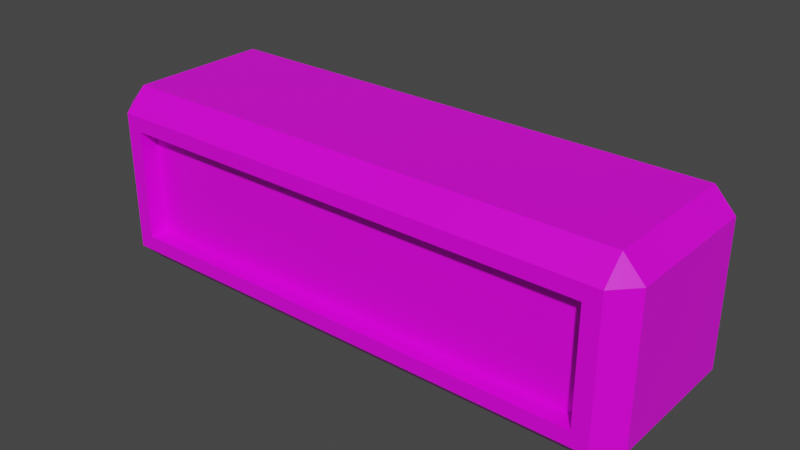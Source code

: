 # Source: lift.blend  (saved by Blender 4.2.66; exported with 4.5.12 LTS)
import bpy
from mathutils import Matrix  # noqa: F401  (used for matrix-valued properties, if any)

bpy.ops.wm.read_factory_settings(use_empty=True)
scene = bpy.context.scene
scene.name = 'Scene'

# ---- collections
col_collection = bpy.data.collections.new('Collection'); scene.collection.children.link(col_collection)

# ---- images (referenced by path relative to the original .blend; pixels are not part of the script)
import os
ASSET_DIR = os.environ.get("B2B_ASSET_DIR", "")  # directory of the original .blend (textures are referenced by path, not embedded)
HERE = os.path.dirname(os.path.abspath(__file__))  # packed textures are extracted next to this script under _unpacked/

def load_image(name, relpath, width, height, colorspace="sRGB"):
    """Load a texture the original file referenced (path relative to the .blend, or extracted next to this script)."""
    p = next((c for c in (os.path.join(HERE, relpath), os.path.join(ASSET_DIR, relpath)) if relpath and os.path.exists(c)), "")
    if p:
        img = bpy.data.images.load(p, check_existing=True)
        img.name = name
    else:  # same state as the original file: an image datablock whose file is absent (Cycles renders it pink)
        img = bpy.data.images.new(name, width, height)
        img.source = "FILE"
        img.filepath = "//" + (relpath or name)
    img.colorspace_settings.name = colorspace
    return img
img_carry_vault_tex_png = load_image('carry_vault_tex.png', 'carry_vault_tex.png', 1024, 1024, 'sRGB')

# ---- materials (node trees are filled in below, after node groups)
mat_carry_vault_material = bpy.data.materials.new('carry_vault_material')
mat_carry_vault_material.alpha_threshold = 0.0
mat_carry_vault_material.use_transparent_shadow = False
mat_carry_vault_material.line_color = (0.0, 0.0, 0.0, 1.0)

# ---- material node trees
mat_carry_vault_material.use_nodes = True; mat_carry_vault_material.node_tree.nodes.clear()
_N = mat_carry_vault_material.node_tree.nodes; _L = mat_carry_vault_material.node_tree.links
n0 = _N.new('ShaderNodeOutputMaterial'); n0.name = 'Material Output'; n0.location = (300, 300)
n1 = _N.new('ShaderNodeBsdfPrincipled'); n1.name = 'Principled BSDF'; n1.location = (10, 300)
n1.distribution = 'GGX'
n1.subsurface_method = 'RANDOM_WALK_SKIN'
n1.inputs[2].default_value = 0.4
n1.inputs[3].default_value = 1.45
n1.inputs[27].default_value = (0.0, 0.0, 0.0, 1.0)
n1.inputs[28].default_value = 1.0
n2 = _N.new('ShaderNodeTexImage'); n2.name = '画像テクスチャ'; n2.location = (-280, 280)
n2.image = img_carry_vault_tex_png
_L.new(n1.outputs[0], n0.inputs[0])
_L.new(n2.outputs[0], n1.inputs[0])
n0.is_active_output = True

# ---- world
world_world = bpy.data.worlds.new('World'); scene.world = world_world
world_world.use_nodes = True; world_world.node_tree.nodes.clear()
_N = world_world.node_tree.nodes; _L = world_world.node_tree.links
n0 = _N.new('ShaderNodeOutputWorld'); n0.name = 'World Output'; n0.location = (300, 300)
n1 = _N.new('ShaderNodeBackground'); n1.name = 'Background'; n1.location = (10, 300)
n1.inputs[0].default_value = (0.05088, 0.05088, 0.05088, 1.0)
_L.new(n1.outputs[0], n0.inputs[0])
n0.is_active_output = True
world_world.color = (0.05088, 0.05088, 0.05088)
world_world.use_sun_shadow = False
world_world.sun_shadow_jitter_overblur = 0.0

# ---- meshes
me_cube = bpy.data.meshes.new('Cube')
me_cube.from_pydata([(0.0, -0.7637, 1.0), (0.0, -1.0, 0.7637), (0.0, -0.7637, -1.0), (0.0, -1.0, -0.7637), (0.0, -1.0, -0.6009), (0.0, -1.0, 0.6009), (0.0, 0.0, 1.0), (0.0, 0.0, -1.0), (0.0, -0.8, 0.6009), (0.0, -0.8, -0.6009), (3.0, -0.7637, 0.7637), (2.606, -1.0, 0.6009), (2.78, -0.7637, 1.0), (2.78, -0.7637, -1.0), (2.606, -1.0, -0.6009), (3.0, -0.7637, -0.7637), (2.78, -1.0, -0.7637), (2.78, -1.0, 0.7637), (2.78, 0.0, -1.0), (3.0, 0.0, -0.7637), (2.78, 0.0, 1.0), (3.0, 0.0, 0.7637), (2.606, -0.8, -0.6009), (2.606, -0.8, 0.6009), (0.0, 0.7637, 1.0), (0.0, 1.0, 0.7637), (0.0, 0.7637, -1.0), (0.0, 1.0, -0.7637), (0.0, 1.0, -0.6009), (0.0, 1.0, 0.6009), (0.0, 0.8, 0.6009), (0.0, 0.8, -0.6009), (3.0, 0.7637, 0.7637), (2.606, 1.0, 0.6009), (2.78, 0.7637, 1.0), (2.78, 0.7637, -1.0), (2.606, 1.0, -0.6009), (3.0, 0.7637, -0.7637), (2.78, 1.0, -0.7637), (2.78, 1.0, 0.7637), (2.606, 0.8, -0.6009), (2.606, 0.8, 0.6009), (-3.0, -0.7637, 0.7637), (-2.606, -1.0, 0.6009), (-2.78, -0.7637, 1.0), (-2.78, -0.7637, -1.0), (-2.606, -1.0, -0.6009), (-3.0, -0.7637, -0.7637), (-2.78, -1.0, -0.7637), (-2.78, -1.0, 0.7637), (-2.78, 0.0, -1.0), (-3.0, 0.0, -0.7637), (-2.78, 0.0, 1.0), (-3.0, 0.0, 0.7637), (-2.606, -0.8, -0.6009), (-2.606, -0.8, 0.6009), (-3.0, 0.7637, 0.7637), (-2.606, 1.0, 0.6009), (-2.78, 0.7637, 1.0), (-2.78, 0.7637, -1.0), (-2.606, 1.0, -0.6009), (-3.0, 0.7637, -0.7637), (-2.78, 1.0, -0.7637), (-2.78, 1.0, 0.7637), (-2.606, 0.8, -0.6009), (-2.606, 0.8, 0.6009)], [], [(5, 8, 23, 11), (6, 0, 12, 20), (10, 12, 17), (13, 15, 16), (18, 19, 15, 13), (16, 15, 10, 17), (0, 1, 17, 12), (13, 16, 3, 2), (18, 13, 2, 7), (14, 16, 17, 11), (4, 3, 16, 14), (11, 17, 1, 5), (12, 10, 21, 20), (15, 19, 21, 10), (9, 22, 23, 8), (11, 23, 22, 14), (14, 22, 9, 4), (29, 33, 41, 30), (6, 20, 34, 24), (32, 39, 34), (35, 38, 37), (18, 35, 37, 19), (38, 39, 32, 37), (24, 34, 39, 25), (35, 26, 27, 38), (18, 7, 26, 35), (36, 33, 39, 38), (28, 36, 38, 27), (33, 29, 25, 39), (34, 20, 21, 32), (37, 32, 21, 19), (31, 30, 41, 40), (33, 36, 40, 41), (36, 28, 31, 40), (5, 43, 55, 8), (6, 52, 44, 0), (42, 49, 44), (45, 48, 47), (50, 45, 47, 51), (48, 49, 42, 47), (0, 44, 49, 1), (45, 2, 3, 48), (50, 7, 2, 45), (46, 43, 49, 48), (4, 46, 48, 3), (43, 5, 1, 49), (44, 52, 53, 42), (47, 42, 53, 51), (9, 8, 55, 54), (43, 46, 54, 55), (46, 4, 9, 54), (29, 30, 65, 57), (6, 24, 58, 52), (56, 58, 63), (59, 61, 62), (50, 51, 61, 59), (62, 61, 56, 63), (24, 25, 63, 58), (59, 62, 27, 26), (50, 59, 26, 7), (60, 62, 63, 57), (28, 27, 62, 60), (57, 63, 25, 29), (58, 56, 53, 52), (61, 51, 53, 56), (31, 64, 65, 30), (57, 65, 64, 60), (60, 64, 31, 28)])
_uv = me_cube.uv_layers.new(name='UVMap')
_uv.uv.foreach_set('vector', [0.2811, 0.8362, 0.2811, 0.8355, 0.2895, 0.8354, 0.2896, 0.836, 0.2812, 0.8402, 0.2812, 0.8378, 0.2901, 0.8376, 0.2902, 0.8401, 0.2709, 0.8422, 0.272, 0.8424, 0.2711, 0.8433, 0.2652, 0.8425, 0.2663, 0.8423, 0.2661, 0.8434, 0.265, 0.8399, 0.2661, 0.8399, 0.2663, 0.8423, 0.2652, 0.8425, 0.2661, 0.8434, 0.2663, 0.8423, 0.2709, 0.8422, 0.2711, 0.8433, 0.2812, 0.8378, 0.2811, 0.8367, 0.2901, 0.8365, 0.2901, 0.8376, 0.2723, 0.8474, 0.2723, 0.8463, 0.2813, 0.8461, 0.2813, 0.8472, 0.2724, 0.8499, 0.2723, 0.8474, 0.2813, 0.8472, 0.2814, 0.8497, 0.2667, 0.8439, 0.2661, 0.8434, 0.2711, 0.8433, 0.2706, 0.8439, 0.2813, 0.8456, 0.2813, 0.8461, 0.2723, 0.8463, 0.2729, 0.8458, 0.2896, 0.836, 0.2901, 0.8365, 0.2811, 0.8367, 0.2811, 0.8362, 0.272, 0.8424, 0.2709, 0.8422, 0.271, 0.8398, 0.2722, 0.8398, 0.2663, 0.8423, 0.2661, 0.8399, 0.271, 0.8398, 0.2709, 0.8422, 0.2808, 0.9128, 0.2952, 0.9123, 0.2954, 0.919, 0.281, 0.9194, 0.2896, 0.836, 0.2895, 0.8354, 0.2934, 0.8353, 0.2934, 0.8359, 0.2729, 0.8458, 0.2729, 0.8451, 0.2813, 0.845, 0.2813, 0.8456, 0.2813, 0.8443, 0.2897, 0.8442, 0.2897, 0.8448, 0.2813, 0.845, 0.2812, 0.8402, 0.2902, 0.8401, 0.2902, 0.8425, 0.2813, 0.8427, 0.2709, 0.8374, 0.271, 0.8363, 0.2719, 0.8371, 0.2651, 0.8372, 0.266, 0.8364, 0.2662, 0.8374, 0.265, 0.8399, 0.2651, 0.8372, 0.2662, 0.8374, 0.2661, 0.8399, 0.266, 0.8364, 0.271, 0.8363, 0.2709, 0.8374, 0.2662, 0.8374, 0.2813, 0.8427, 0.2902, 0.8425, 0.2903, 0.8436, 0.2813, 0.8438, 0.2724, 0.8523, 0.2814, 0.8522, 0.2814, 0.8532, 0.2725, 0.8534, 0.2724, 0.8499, 0.2814, 0.8497, 0.2814, 0.8522, 0.2724, 0.8523, 0.2665, 0.8358, 0.2704, 0.8357, 0.271, 0.8363, 0.266, 0.8364, 0.2815, 0.8538, 0.273, 0.8539, 0.2725, 0.8534, 0.2814, 0.8532, 0.2897, 0.8442, 0.2813, 0.8443, 0.2813, 0.8438, 0.2903, 0.8436, 0.2719, 0.8371, 0.2722, 0.8398, 0.271, 0.8398, 0.2709, 0.8374, 0.2662, 0.8374, 0.2709, 0.8374, 0.271, 0.8398, 0.2661, 0.8399, 0.2834, 0.902, 0.2834, 0.909, 0.2681, 0.909, 0.2681, 0.902, 0.2897, 0.8442, 0.2936, 0.8441, 0.2936, 0.8447, 0.2897, 0.8448, 0.273, 0.8539, 0.2815, 0.8538, 0.2815, 0.8544, 0.273, 0.8546, 0.2811, 0.8362, 0.2727, 0.8363, 0.2727, 0.8357, 0.2811, 0.8355, 0.2812, 0.8402, 0.2722, 0.8404, 0.2722, 0.8379, 0.2812, 0.8378, 0.266, 0.8514, 0.2658, 0.8525, 0.2649, 0.8517, 0.2717, 0.8515, 0.2708, 0.8524, 0.2706, 0.8514, 0.2718, 0.8489, 0.2717, 0.8515, 0.2706, 0.8514, 0.2707, 0.8489, 0.2708, 0.8524, 0.2658, 0.8525, 0.266, 0.8514, 0.2706, 0.8514, 0.2812, 0.8378, 0.2722, 0.8379, 0.2721, 0.8369, 0.2811, 0.8367, 0.2903, 0.8471, 0.2813, 0.8472, 0.2813, 0.8461, 0.2903, 0.846, 0.2904, 0.8495, 0.2814, 0.8497, 0.2813, 0.8472, 0.2903, 0.8471, 0.2703, 0.853, 0.2664, 0.853, 0.2658, 0.8525, 0.2708, 0.8524, 0.2813, 0.8456, 0.2897, 0.8455, 0.2903, 0.846, 0.2813, 0.8461, 0.2727, 0.8363, 0.2811, 0.8362, 0.2811, 0.8367, 0.2721, 0.8369, 0.2649, 0.8517, 0.2646, 0.849, 0.2658, 0.849, 0.266, 0.8514, 0.2706, 0.8514, 0.266, 0.8514, 0.2658, 0.849, 0.2707, 0.8489, 0.2808, 0.9128, 0.281, 0.9194, 0.2666, 0.9199, 0.2664, 0.9132, 0.2936, 0.8454, 0.2897, 0.8455, 0.2897, 0.8448, 0.2936, 0.8447, 0.2897, 0.8455, 0.2813, 0.8456, 0.2813, 0.845, 0.2897, 0.8448, 0.2813, 0.8443, 0.2813, 0.845, 0.2729, 0.8451, 0.2729, 0.8445, 0.2812, 0.8402, 0.2813, 0.8427, 0.2723, 0.8429, 0.2722, 0.8404, 0.2659, 0.8466, 0.2648, 0.8464, 0.2657, 0.8455, 0.2716, 0.8462, 0.2705, 0.8464, 0.2707, 0.8454, 0.2718, 0.8489, 0.2707, 0.8489, 0.2705, 0.8464, 0.2716, 0.8462, 0.2707, 0.8454, 0.2705, 0.8464, 0.2659, 0.8466, 0.2657, 0.8455, 0.2813, 0.8427, 0.2813, 0.8438, 0.2723, 0.844, 0.2723, 0.8429, 0.2904, 0.852, 0.2904, 0.8531, 0.2814, 0.8532, 0.2814, 0.8522, 0.2904, 0.8495, 0.2904, 0.852, 0.2814, 0.8522, 0.2814, 0.8497, 0.2701, 0.8448, 0.2707, 0.8454, 0.2657, 0.8455, 0.2662, 0.8449, 0.2815, 0.8538, 0.2814, 0.8532, 0.2904, 0.8531, 0.2899, 0.8536, 0.2729, 0.8445, 0.2723, 0.844, 0.2813, 0.8438, 0.2813, 0.8443, 0.2648, 0.8464, 0.2659, 0.8466, 0.2658, 0.849, 0.2646, 0.849, 0.2705, 0.8464, 0.2707, 0.8489, 0.2658, 0.849, 0.2659, 0.8466, 0.2834, 0.902, 0.2988, 0.902, 0.2988, 0.909, 0.2834, 0.909, 0.2938, 0.8535, 0.2938, 0.8542, 0.2899, 0.8543, 0.2899, 0.8536, 0.2899, 0.8536, 0.2899, 0.8543, 0.2815, 0.8544, 0.2815, 0.8538])
me_cube.materials.append(mat_carry_vault_material)
me_cube.use_mirror_vertex_groups = False
me_cube.update()

# ---- objects
ob_mesh = bpy.data.objects.new('Mesh', me_cube)

# ---- transforms, parenting, visibility, modifiers, constraints
ob_mesh.location = (0.0, 0.0, 0.0)
ob_mesh.scale = (0.5, 0.5, 0.5)
ob_mesh.lock_rotations_4d = False
ob_mesh.empty_display_type = 'ARROWS'
ob_mesh.lineart.crease_threshold = 0.0

# ---- collection membership
col_collection.objects.link(ob_mesh)

# ---- scene / render settings (as saved in the file)
scene.frame_start = 1; scene.frame_end = 250; scene.frame_set(1)
scene.render.engine = 'BLENDER_EEVEE_NEXT'
scene.cycles.sampling_pattern = 'TABULATED_SOBOL'
scene.cycles.use_light_tree = False
scene.view_settings.view_transform = 'Filmic'
bpy.context.view_layer.update()

# ---- added for rendering (the .blend has no active camera and no usable light): camera, sun
cam_auto = bpy.data.cameras.new('AutoCamera')
cam_auto.lens = 50.0
cam_auto.sensor_width = 36.0
cam_auto.clip_end = 1000.0
ob_auto_camera = bpy.data.objects.new('AutoCamera', cam_auto)
scene.collection.objects.link(ob_auto_camera)
ob_auto_camera.location = (3.06862, -3.68235, 2.4549)
ob_auto_camera.rotation_euler = (1.09748, -7.21219e-08, 0.694738)
scene.camera = ob_auto_camera
light_auto_sun = bpy.data.lights.new('AutoSun', 'SUN')
light_auto_sun.energy = 3.0
light_auto_sun.angle = 0.0523599
ob_auto_sun = bpy.data.objects.new('AutoSun', light_auto_sun)
scene.collection.objects.link(ob_auto_sun)
ob_auto_sun.rotation_euler = (0.872665, 0.174533, 0.523599)
bpy.context.view_layer.update()

